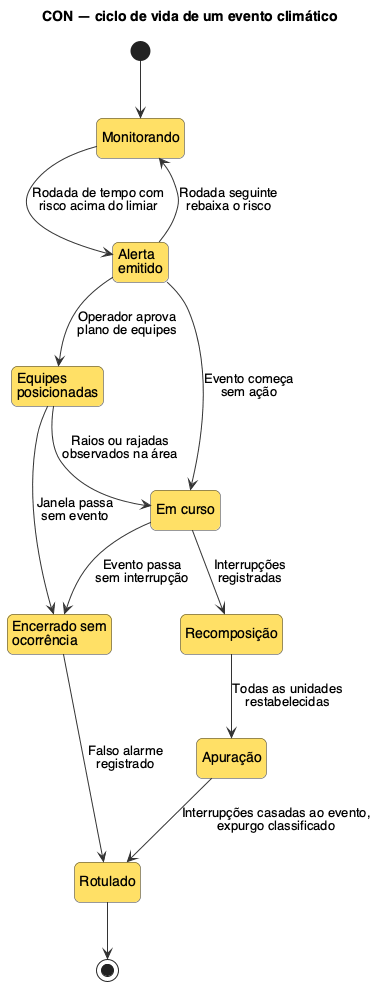

The diagram above was rendered by PlantUML. Its source (embedded in the PNG):
@startuml con-estados-evento
title CON — ciclo de vida de um evento climático

skinparam defaultFontName Helvetica
skinparam shadowing false
skinparam nodesep 60
skinparam ranksep 55
skinparam roundcorner 12
skinparam ArrowColor #333333
skinparam state {
  BackgroundColor #FFE066
  BorderColor #333333
  StartColor #111111
  EndColor #111111
}
hide empty description

state "Monitorando" as Monit
state "Alerta\nemitido" as Alerta
state "Equipes\nposicionadas" as Posic
state "Em curso" as Curso
state "Recomposição" as Recomp
state "Apuração" as Apur
state "Encerrado sem\nocorrência" as SemOc
state "Rotulado" as Rot

[*] --> Monit
Monit --> Alerta : Rodada de tempo com\nrisco acima do limiar
Alerta --> Monit : Rodada seguinte\nrebaixa o risco
Alerta --> Posic : Operador aprova\nplano de equipes
Alerta --> Curso : Evento começa\nsem ação
Posic --> Curso : Raios ou rajadas\nobservados na área
Posic --> SemOc : Janela passa\nsem evento
Curso --> Recomp : Interrupções\nregistradas
Curso --> SemOc : Evento passa\nsem interrupção
Recomp --> Apur : Todas as unidades\nrestabelecidas
Apur --> Rot : Interrupções casadas ao evento,\nexpurgo classificado
SemOc --> Rot : Falso alarme\nregistrado
Rot --> [*]
@enduml